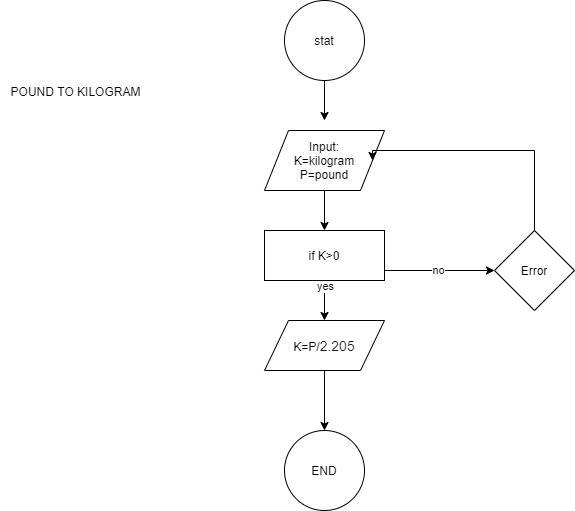

The diagram above was exported from draw.io. Its source (the exported page's mxGraphModel, read from the mxfile embedded in the PNG):
<mxGraphModel dx="1038" dy="579" grid="1" gridSize="10" guides="1" tooltips="1" connect="1" arrows="1" fold="1" page="1" pageScale="1" pageWidth="827" pageHeight="1169" math="0" shadow="0">
  <root>
    <mxCell id="0" />
    <mxCell id="1" parent="0" />
    <mxCell id="TmHhXQn0BzDvxyBee5FB-3" style="edgeStyle=orthogonalEdgeStyle;rounded=0;orthogonalLoop=1;jettySize=auto;html=1;exitX=0.5;exitY=1;exitDx=0;exitDy=0;" parent="1" source="TmHhXQn0BzDvxyBee5FB-2" edge="1">
      <mxGeometry relative="1" as="geometry">
        <mxPoint x="340" y="130" as="targetPoint" />
      </mxGeometry>
    </mxCell>
    <mxCell id="TmHhXQn0BzDvxyBee5FB-2" value="stat" style="ellipse;whiteSpace=wrap;html=1;aspect=fixed;" parent="1" vertex="1">
      <mxGeometry x="300" y="10" width="80" height="80" as="geometry" />
    </mxCell>
    <mxCell id="TmHhXQn0BzDvxyBee5FB-5" style="edgeStyle=orthogonalEdgeStyle;rounded=0;orthogonalLoop=1;jettySize=auto;html=1;exitX=0.5;exitY=1;exitDx=0;exitDy=0;" parent="1" source="TmHhXQn0BzDvxyBee5FB-4" edge="1">
      <mxGeometry relative="1" as="geometry">
        <mxPoint x="340" y="240" as="targetPoint" />
      </mxGeometry>
    </mxCell>
    <mxCell id="TmHhXQn0BzDvxyBee5FB-4" value="Input:&lt;br&gt;K=kilogram&lt;br&gt;P=pound" style="shape=parallelogram;perimeter=parallelogramPerimeter;whiteSpace=wrap;html=1;" parent="1" vertex="1">
      <mxGeometry x="280" y="140" width="120" height="60" as="geometry" />
    </mxCell>
    <mxCell id="TmHhXQn0BzDvxyBee5FB-8" value="" style="edgeStyle=orthogonalEdgeStyle;rounded=0;orthogonalLoop=1;jettySize=auto;html=1;" parent="1" source="TmHhXQn0BzDvxyBee5FB-6" edge="1">
      <mxGeometry relative="1" as="geometry">
        <mxPoint x="340" y="330" as="targetPoint" />
      </mxGeometry>
    </mxCell>
    <mxCell id="TmHhXQn0BzDvxyBee5FB-9" value="yes" style="edgeLabel;html=1;align=center;verticalAlign=middle;resizable=0;points=[];" parent="TmHhXQn0BzDvxyBee5FB-8" vertex="1" connectable="0">
      <mxGeometry x="-0.755" relative="1" as="geometry">
        <mxPoint as="offset" />
      </mxGeometry>
    </mxCell>
    <mxCell id="TmHhXQn0BzDvxyBee5FB-11" value="no" style="edgeStyle=orthogonalEdgeStyle;rounded=0;orthogonalLoop=1;jettySize=auto;html=1;exitX=1;exitY=0.75;exitDx=0;exitDy=0;entryX=0;entryY=0.5;entryDx=0;entryDy=0;" parent="1" source="TmHhXQn0BzDvxyBee5FB-6" target="TmHhXQn0BzDvxyBee5FB-15" edge="1">
      <mxGeometry relative="1" as="geometry">
        <mxPoint x="480" y="270" as="targetPoint" />
        <Array as="points">
          <mxPoint x="400" y="280" />
        </Array>
      </mxGeometry>
    </mxCell>
    <mxCell id="TmHhXQn0BzDvxyBee5FB-6" value="if K&amp;gt;0" style="rounded=0;whiteSpace=wrap;html=1;" parent="1" vertex="1">
      <mxGeometry x="280" y="240" width="120" height="50" as="geometry" />
    </mxCell>
    <mxCell id="TmHhXQn0BzDvxyBee5FB-13" value="" style="edgeStyle=orthogonalEdgeStyle;rounded=0;orthogonalLoop=1;jettySize=auto;html=1;entryX=1;entryY=0.5;entryDx=0;entryDy=0;" parent="1" target="TmHhXQn0BzDvxyBee5FB-4" edge="1">
      <mxGeometry relative="1" as="geometry">
        <mxPoint x="550" y="240" as="sourcePoint" />
        <mxPoint x="540" y="160" as="targetPoint" />
        <Array as="points">
          <mxPoint x="550" y="160" />
        </Array>
      </mxGeometry>
    </mxCell>
    <mxCell id="TmHhXQn0BzDvxyBee5FB-15" value="Error" style="rhombus;whiteSpace=wrap;html=1;" parent="1" vertex="1">
      <mxGeometry x="510" y="240" width="80" height="80" as="geometry" />
    </mxCell>
    <mxCell id="TmHhXQn0BzDvxyBee5FB-19" value="K=P/&lt;span style=&quot;color: rgb(34 , 34 , 34) ; font-family: &amp;#34;arial&amp;#34; , sans-serif ; font-size: 14px ; text-align: left ; background-color: rgb(255 , 255 , 255)&quot;&gt;2.205&lt;/span&gt;" style="shape=parallelogram;perimeter=parallelogramPerimeter;whiteSpace=wrap;html=1;" parent="1" vertex="1">
      <mxGeometry x="280" y="330" width="120" height="50" as="geometry" />
    </mxCell>
    <mxCell id="TmHhXQn0BzDvxyBee5FB-20" value="" style="endArrow=classic;html=1;exitX=0.5;exitY=1;exitDx=0;exitDy=0;" parent="1" source="TmHhXQn0BzDvxyBee5FB-19" edge="1">
      <mxGeometry width="50" height="50" relative="1" as="geometry">
        <mxPoint x="80" y="300" as="sourcePoint" />
        <mxPoint x="340" y="440" as="targetPoint" />
      </mxGeometry>
    </mxCell>
    <mxCell id="TmHhXQn0BzDvxyBee5FB-21" value="END" style="ellipse;whiteSpace=wrap;html=1;aspect=fixed;" parent="1" vertex="1">
      <mxGeometry x="300" y="440" width="80" height="80" as="geometry" />
    </mxCell>
    <mxCell id="TmHhXQn0BzDvxyBee5FB-22" value="POUND TO KILOGRAM" style="text;html=1;align=center;verticalAlign=middle;resizable=0;points=[];autosize=1;" parent="1" vertex="1">
      <mxGeometry x="16" y="91" width="150" height="20" as="geometry" />
    </mxCell>
  </root>
</mxGraphModel>